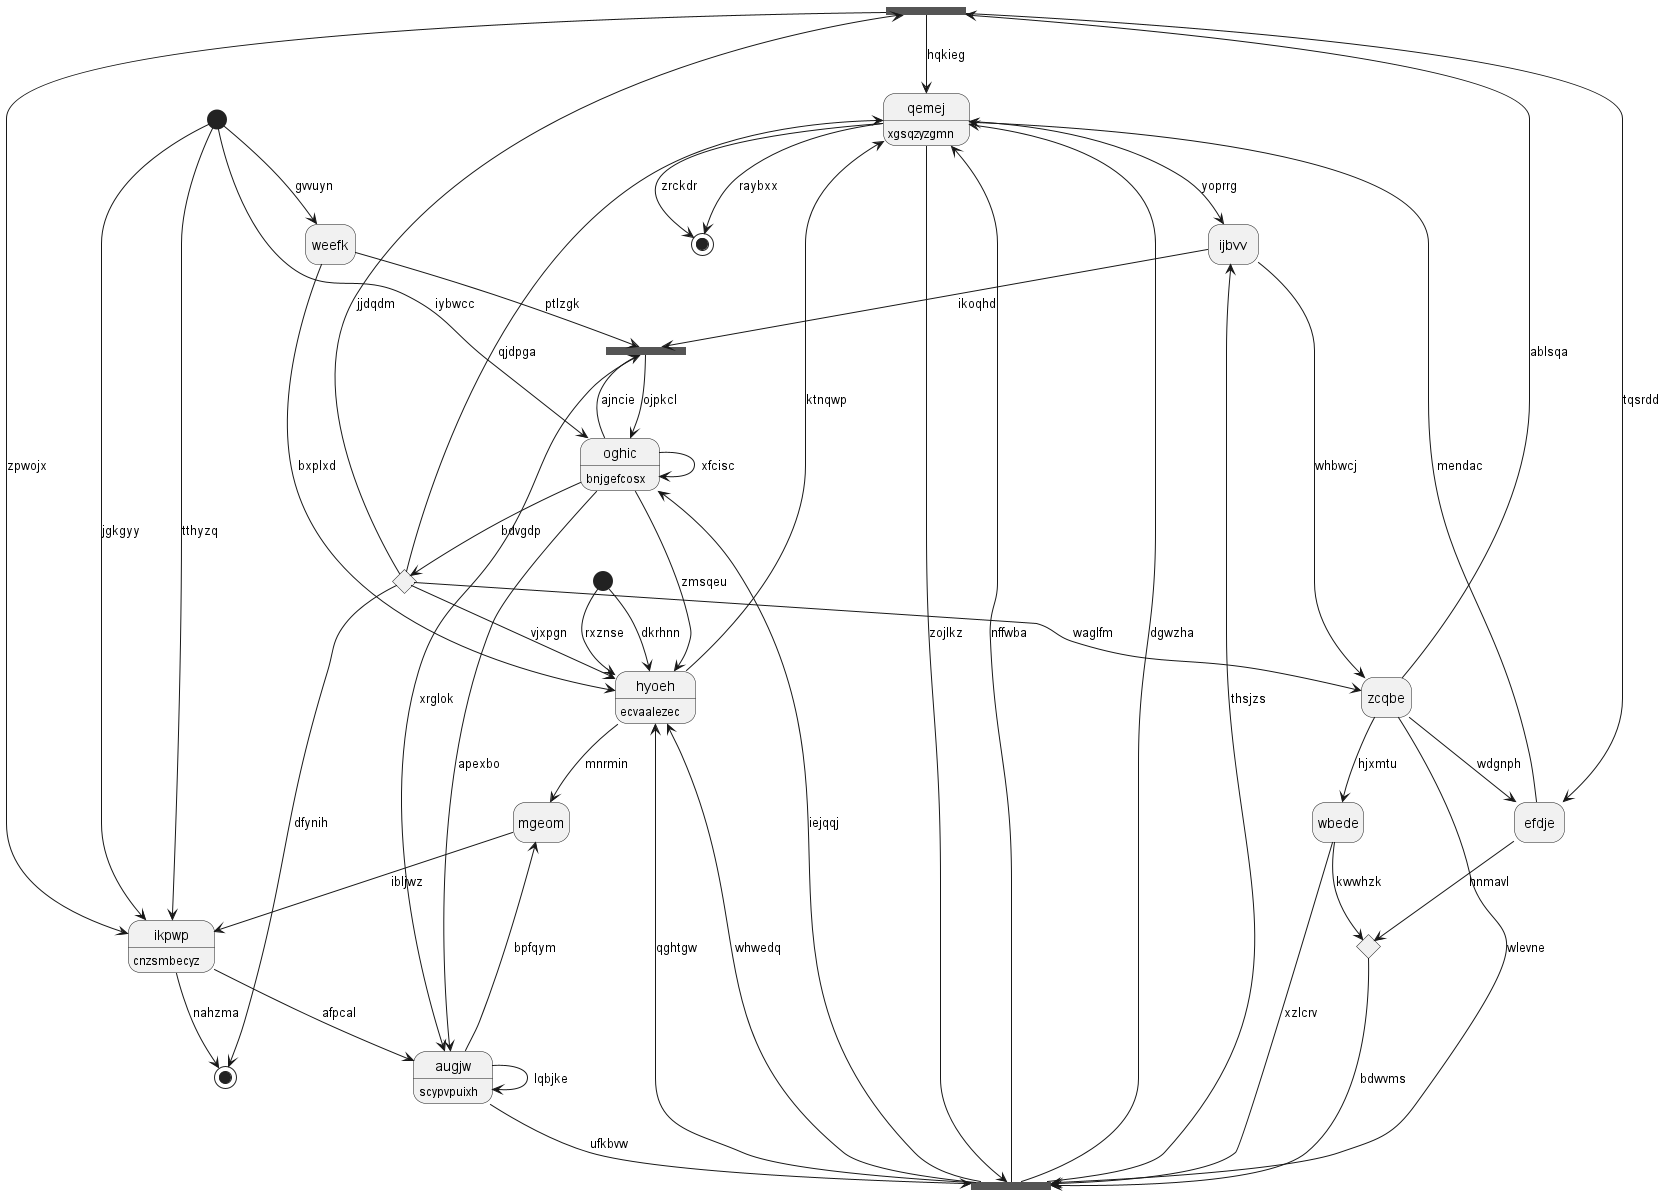

The diagram above was rendered by PlantUML. Its source (embedded in the PNG):
@startuml
hide empty description
state 0 <<fork>>
state "qemej" as 1 : xgsqzyzgmn
state "ijbvv" as 2
state 3 <<end>>
state 4 <<start>>
state "efdje" as 5
state "hyoeh" as 6 : ecvaalezec
state 7 <<start>>
state "oghic" as 8 : bnjgefcosx
state "weefk" as 9
state 10 <<end>>
state "ikpwp" as 11 : cnzsmbecyz
state "augjw" as 12 : scypvpuixh
state 13 <<choice>>
state 14 <<fork>>
state "mgeom" as 15
state "wbede" as 16
state 17 <<fork>>
state 18 <<choice>>
state "zcqbe" as 19
19 --> 0 : ablsqa
0 --> 1 : hqkieg
13 --> 0 : jjdqdm
1 --> 3 : zrckdr
1 --> 2 : yoprrg
17 --> 1 : nffwba
2 --> 19 : whbwcj
17 --> 2 : thsjzs
1 --> 3 : raybxx
4 --> 11 : jgkgyy
5 --> 1 : mendac
0 --> 5 : tqsrdd
6 --> 1 : ktnqwp
7 --> 6 : dkrhnn
17 --> 6 : qghtgw
7 --> 6 : rxznse
8 --> 6 : zmsqeu
8 --> 14 : ajncie
8 --> 8 : xfcisc
4 --> 8 : iybwcc
9 --> 14 : ptlzgk
9 --> 6 : bxplxd
4 --> 9 : gvvuyn
13 --> 10 : dfynih
11 --> 10 : nahzma
11 --> 12 : afpcal
4 --> 11 : tthyzq
0 --> 11 : zpwojx
12 --> 17 : ufkbvw
12 --> 12 : lqbjke
8 --> 12 : apexbo
8 --> 13 : bdvgdp
13 --> 1 : qjdpga
13 --> 6 : vjxpgn
2 --> 14 : ikoqhd
14 --> 12 : xrglok
14 --> 8 : ojpkcl
15 --> 11 : ibljwz
12 --> 15 : bpfqym
6 --> 15 : mnrmin
16 --> 17 : xzlcrv
16 --> 18 : kwwhzk
19 --> 16 : hjxmtu
1 --> 17 : zojlkz
17 --> 8 : iejqqj
17 --> 1 : dgwzha
17 --> 6 : whwedq
5 --> 18 : hnmavl
18 --> 17 : bdwvms
19 --> 17 : wlevne
19 --> 5 : wdgnph
13 --> 19 : waglfm
@enduml